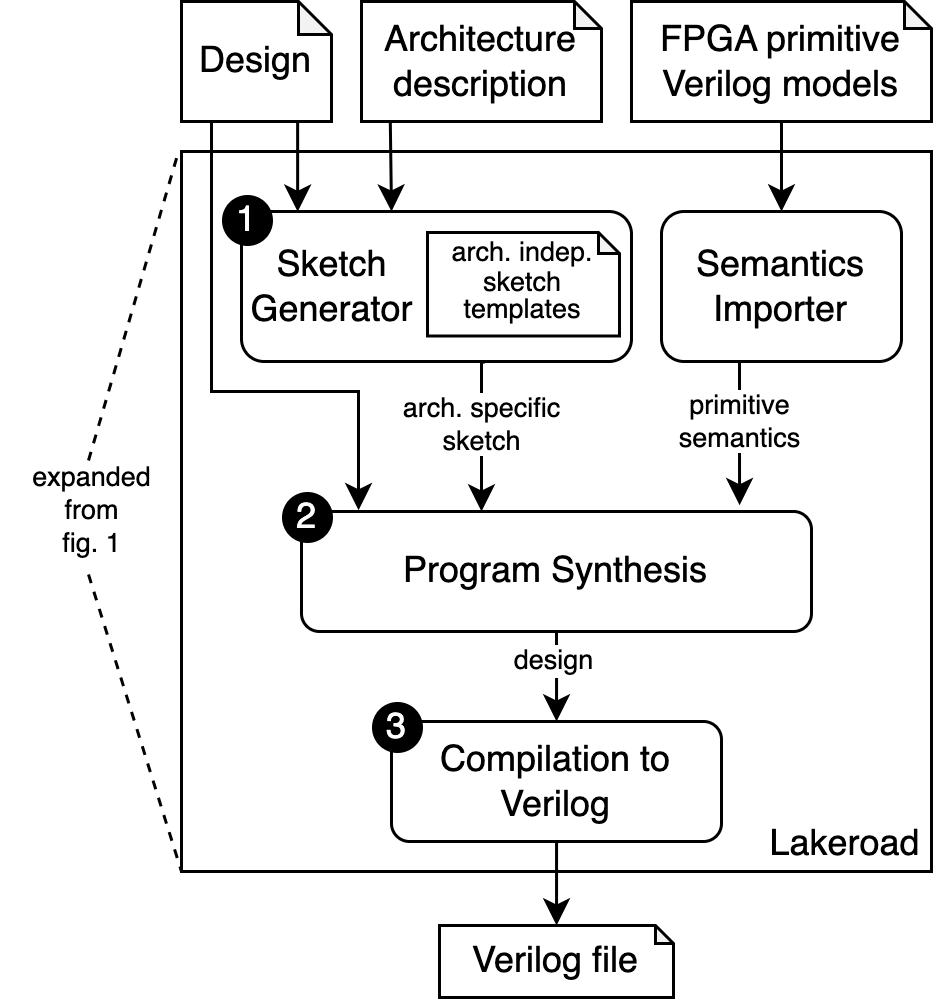

The diagram above was exported from draw.io. Its source (the exported page's mxGraphModel, read from the mxfile embedded in the PNG):
<mxGraphModel dx="922" dy="596" grid="1" gridSize="10" guides="1" tooltips="1" connect="1" arrows="1" fold="1" page="1" pageScale="1" pageWidth="850" pageHeight="1100" math="0" shadow="0">
  <root>
    <mxCell id="0" />
    <mxCell id="1" parent="0" />
    <mxCell id="KCWSKEA40FxKwpod4Auq-18" value="" style="rounded=0;whiteSpace=wrap;html=1;fillColor=none;strokeWidth=1;" parent="1" vertex="1">
      <mxGeometry x="300" y="250" width="250" height="240" as="geometry" />
    </mxCell>
    <mxCell id="KCWSKEA40FxKwpod4Auq-12" style="edgeStyle=orthogonalEdgeStyle;rounded=0;orthogonalLoop=1;jettySize=auto;html=1;exitX=0.624;exitY=1.003;exitDx=0;exitDy=0;exitPerimeter=0;" parent="1" source="GiFiZ4LwQ4JhI6D5ZCJB-1" target="GiFiZ4LwQ4JhI6D5ZCJB-7" edge="1">
      <mxGeometry relative="1" as="geometry">
        <mxPoint x="385" y="390" as="targetPoint" />
        <Array as="points">
          <mxPoint x="400" y="320" />
        </Array>
      </mxGeometry>
    </mxCell>
    <mxCell id="-ERfilZFr-iZEPzTVCtr-1" value="arch. specific &lt;br style=&quot;font-size: 9px;&quot;&gt;sketch" style="edgeLabel;html=1;align=center;verticalAlign=middle;resizable=0;points=[];fontSize=9;" parent="KCWSKEA40FxKwpod4Auq-12" vertex="1" connectable="0">
      <mxGeometry x="-0.2508" y="-2" relative="1" as="geometry">
        <mxPoint x="2" y="3" as="offset" />
      </mxGeometry>
    </mxCell>
    <mxCell id="GiFiZ4LwQ4JhI6D5ZCJB-1" value="" style="rounded=1;whiteSpace=wrap;html=1;" parent="1" vertex="1">
      <mxGeometry x="320" y="270" width="130" height="50" as="geometry" />
    </mxCell>
    <mxCell id="-ERfilZFr-iZEPzTVCtr-18" style="edgeStyle=orthogonalEdgeStyle;rounded=0;orthogonalLoop=1;jettySize=auto;html=1;exitX=0.12;exitY=1;exitDx=0;exitDy=0;exitPerimeter=0;" parent="1" source="GiFiZ4LwQ4JhI6D5ZCJB-2" edge="1">
      <mxGeometry relative="1" as="geometry">
        <mxPoint x="370" y="270" as="targetPoint" />
      </mxGeometry>
    </mxCell>
    <mxCell id="GiFiZ4LwQ4JhI6D5ZCJB-2" value="Architecture description" style="shape=note;whiteSpace=wrap;html=1;backgroundOutline=1;darkOpacity=0.05;size=9;points=[[0,0,0,0,0],[0,0,0,35.5,0],[0,0,0,71,0],[0,0,0,75.5,4.5],[0,0,0,80,9],[0,0,0,80,24.5],[0,0.5,0,0,0],[0,1,0,0,0],[0.12,1,0,0,0],[0.5,0,0,0,0],[0.5,1,0,0,0],[1,1,0,0,0]];" parent="1" vertex="1">
      <mxGeometry x="360" y="200" width="80" height="40" as="geometry" />
    </mxCell>
    <mxCell id="GiFiZ4LwQ4JhI6D5ZCJB-15" style="edgeStyle=orthogonalEdgeStyle;rounded=0;orthogonalLoop=1;jettySize=auto;html=1;exitX=0.5;exitY=1;exitDx=0;exitDy=0;" parent="1" source="GiFiZ4LwQ4JhI6D5ZCJB-7" target="GiFiZ4LwQ4JhI6D5ZCJB-16" edge="1">
      <mxGeometry relative="1" as="geometry">
        <mxPoint x="385" y="500" as="targetPoint" />
      </mxGeometry>
    </mxCell>
    <mxCell id="-ERfilZFr-iZEPzTVCtr-2" value="design" style="edgeLabel;html=1;align=center;verticalAlign=middle;resizable=0;points=[];fontSize=9;" parent="GiFiZ4LwQ4JhI6D5ZCJB-15" vertex="1" connectable="0">
      <mxGeometry x="-0.2349" y="-1" relative="1" as="geometry">
        <mxPoint y="-9" as="offset" />
      </mxGeometry>
    </mxCell>
    <mxCell id="GiFiZ4LwQ4JhI6D5ZCJB-7" value="Program Synthesis" style="rounded=1;whiteSpace=wrap;html=1;" parent="1" vertex="1">
      <mxGeometry x="340" y="370" width="170" height="40" as="geometry" />
    </mxCell>
    <mxCell id="KCWSKEA40FxKwpod4Auq-17" value="" style="edgeStyle=orthogonalEdgeStyle;rounded=0;orthogonalLoop=1;jettySize=auto;html=1;" parent="1" source="GiFiZ4LwQ4JhI6D5ZCJB-16" target="KCWSKEA40FxKwpod4Auq-15" edge="1">
      <mxGeometry relative="1" as="geometry" />
    </mxCell>
    <mxCell id="GiFiZ4LwQ4JhI6D5ZCJB-16" value="Compilation to Verilog" style="rounded=1;whiteSpace=wrap;html=1;" parent="1" vertex="1">
      <mxGeometry x="370" y="440" width="110" height="40" as="geometry" />
    </mxCell>
    <mxCell id="KCWSKEA40FxKwpod4Auq-22" style="edgeStyle=orthogonalEdgeStyle;rounded=0;orthogonalLoop=1;jettySize=auto;html=1;exitX=0.5;exitY=1;exitDx=0;exitDy=0;exitPerimeter=0;entryX=0.11;entryY=-0.011;entryDx=0;entryDy=0;entryPerimeter=0;" parent="1" source="KCWSKEA40FxKwpod4Auq-1" target="GiFiZ4LwQ4JhI6D5ZCJB-7" edge="1">
      <mxGeometry relative="1" as="geometry">
        <Array as="points">
          <mxPoint x="310" y="240" />
          <mxPoint x="310" y="330" />
          <mxPoint x="359" y="330" />
          <mxPoint x="359" y="370" />
        </Array>
        <mxPoint x="250" y="360" as="targetPoint" />
      </mxGeometry>
    </mxCell>
    <mxCell id="-ERfilZFr-iZEPzTVCtr-16" style="edgeStyle=orthogonalEdgeStyle;rounded=0;orthogonalLoop=1;jettySize=auto;html=1;exitX=0.82;exitY=1;exitDx=0;exitDy=0;exitPerimeter=0;entryX=0.144;entryY=0.002;entryDx=0;entryDy=0;entryPerimeter=0;" parent="1" source="KCWSKEA40FxKwpod4Auq-1" target="GiFiZ4LwQ4JhI6D5ZCJB-1" edge="1">
      <mxGeometry relative="1" as="geometry" />
    </mxCell>
    <mxCell id="KCWSKEA40FxKwpod4Auq-1" value="Design" style="shape=note;whiteSpace=wrap;html=1;backgroundOutline=1;darkOpacity=0.05;size=11;points=[[0,0,0,0,0],[0,0,0,24.5,0],[0,0,0,49,0],[0,0,0,54.5,5.5],[0,0,0,60,11],[0,0,0,60,25.5],[0,0.5,0,0,0],[0,1,0,0,0],[0.17,1,0,0,0],[0.33,1,0,0,0],[0.5,0,0,0,0],[0.5,1,0,0,0],[0.67,1,0,0,0],[0.82,1,0,0,0],[1,0.5,0,0,0],[1,1,0,0,0]];" parent="1" vertex="1">
      <mxGeometry x="300" y="200" width="50" height="40" as="geometry" />
    </mxCell>
    <mxCell id="KCWSKEA40FxKwpod4Auq-8" style="edgeStyle=orthogonalEdgeStyle;rounded=0;orthogonalLoop=1;jettySize=auto;html=1;exitX=0.5;exitY=1;exitDx=0;exitDy=0;exitPerimeter=0;" parent="1" edge="1">
      <mxGeometry relative="1" as="geometry">
        <mxPoint x="460" y="310" as="sourcePoint" />
        <mxPoint x="460" y="310" as="targetPoint" />
      </mxGeometry>
    </mxCell>
    <mxCell id="KCWSKEA40FxKwpod4Auq-15" value="Verilog file" style="shape=note;whiteSpace=wrap;html=1;backgroundOutline=1;darkOpacity=0.05;size=6;" parent="1" vertex="1">
      <mxGeometry x="386" y="508" width="78" height="24" as="geometry" />
    </mxCell>
    <mxCell id="KCWSKEA40FxKwpod4Auq-20" value="Lakeroad" style="text;html=1;align=center;verticalAlign=middle;resizable=0;points=[];autosize=1;strokeColor=none;fillColor=none;" parent="1" vertex="1">
      <mxGeometry x="486" y="466" width="70" height="30" as="geometry" />
    </mxCell>
    <mxCell id="-ERfilZFr-iZEPzTVCtr-22" value="" style="edgeStyle=orthogonalEdgeStyle;rounded=0;orthogonalLoop=1;jettySize=auto;html=1;entryX=0.859;entryY=-0.053;entryDx=0;entryDy=0;entryPerimeter=0;" parent="1" source="KCWSKEA40FxKwpod4Auq-23" target="GiFiZ4LwQ4JhI6D5ZCJB-7" edge="1">
      <mxGeometry relative="1" as="geometry">
        <mxPoint x="501" y="370" as="targetPoint" />
        <Array as="points">
          <mxPoint x="486" y="340" />
          <mxPoint x="486" y="340" />
        </Array>
      </mxGeometry>
    </mxCell>
    <mxCell id="KCWSKEA40FxKwpod4Auq-23" value="Semantics Importer" style="rounded=1;whiteSpace=wrap;html=1;" parent="1" vertex="1">
      <mxGeometry x="460" y="270" width="80" height="50" as="geometry" />
    </mxCell>
    <mxCell id="KCWSKEA40FxKwpod4Auq-35" style="edgeStyle=orthogonalEdgeStyle;rounded=0;orthogonalLoop=1;jettySize=auto;html=1;" parent="1" source="KCWSKEA40FxKwpod4Auq-30" target="KCWSKEA40FxKwpod4Auq-23" edge="1">
      <mxGeometry relative="1" as="geometry">
        <Array as="points">
          <mxPoint x="500" y="250" />
          <mxPoint x="500" y="250" />
        </Array>
      </mxGeometry>
    </mxCell>
    <mxCell id="KCWSKEA40FxKwpod4Auq-30" value="FPGA primitive Verilog models" style="shape=note;whiteSpace=wrap;html=1;backgroundOutline=1;darkOpacity=0.05;size=9;" parent="1" vertex="1">
      <mxGeometry x="450" y="200" width="100" height="40" as="geometry" />
    </mxCell>
    <mxCell id="-ERfilZFr-iZEPzTVCtr-11" value="&lt;p style=&quot;line-height: 110%; font-size: 9px;&quot;&gt;&lt;font style=&quot;font-size: 9px;&quot;&gt;arch. indep. sketch templates&lt;/font&gt;&lt;/p&gt;" style="shape=note;whiteSpace=wrap;html=1;backgroundOutline=1;darkOpacity=0.05;size=7;" parent="1" vertex="1">
      <mxGeometry x="382" y="277" width="64" height="34.5" as="geometry" />
    </mxCell>
    <mxCell id="-ERfilZFr-iZEPzTVCtr-14" value="Sketch&lt;br&gt;Generator" style="text;html=1;align=center;verticalAlign=middle;resizable=0;points=[];autosize=1;strokeColor=none;fillColor=none;" parent="1" vertex="1">
      <mxGeometry x="310" y="275" width="80" height="40" as="geometry" />
    </mxCell>
    <mxCell id="-ERfilZFr-iZEPzTVCtr-23" value="primitive&lt;br&gt;semantics" style="edgeLabel;html=1;align=center;verticalAlign=middle;resizable=0;points=[];fontSize=9;" parent="1" vertex="1" connectable="0">
      <mxGeometry x="486" y="339.9953403739102" as="geometry" />
    </mxCell>
    <mxCell id="-ERfilZFr-iZEPzTVCtr-25" value="1" style="ellipse;whiteSpace=wrap;html=1;fillColor=#000000;fontColor=#FFFFFF;" parent="1" vertex="1">
      <mxGeometry x="314" y="265" width="16" height="16" as="geometry" />
    </mxCell>
    <mxCell id="-ERfilZFr-iZEPzTVCtr-27" value="2" style="ellipse;whiteSpace=wrap;html=1;fillColor=#000000;fontColor=#FFFFFF;" parent="1" vertex="1">
      <mxGeometry x="334" y="364" width="16" height="16" as="geometry" />
    </mxCell>
    <mxCell id="-ERfilZFr-iZEPzTVCtr-28" value="3" style="ellipse;whiteSpace=wrap;html=1;fillColor=#000000;fontColor=#FFFFFF;" parent="1" vertex="1">
      <mxGeometry x="364" y="434" width="16" height="16" as="geometry" />
    </mxCell>
    <mxCell id="-ERfilZFr-iZEPzTVCtr-29" value="" style="endArrow=none;dashed=1;html=1;strokeWidth=1;rounded=0;" parent="1" edge="1">
      <mxGeometry width="50" height="50" relative="1" as="geometry">
        <mxPoint x="269" y="353" as="sourcePoint" />
        <mxPoint x="299" y="250" as="targetPoint" />
      </mxGeometry>
    </mxCell>
    <mxCell id="-ERfilZFr-iZEPzTVCtr-31" value="" style="endArrow=none;dashed=1;html=1;strokeWidth=1;rounded=0;entryX=0;entryY=1;entryDx=0;entryDy=0;" parent="1" target="KCWSKEA40FxKwpod4Auq-18" edge="1">
      <mxGeometry width="50" height="50" relative="1" as="geometry">
        <mxPoint x="269" y="391" as="sourcePoint" />
        <mxPoint x="300" y="380" as="targetPoint" />
      </mxGeometry>
    </mxCell>
    <mxCell id="-ERfilZFr-iZEPzTVCtr-32" value="expanded&lt;br style=&quot;font-size: 9px;&quot;&gt;from&lt;br style=&quot;font-size: 9px;&quot;&gt;fig. 1" style="text;html=1;align=center;verticalAlign=middle;resizable=0;points=[];autosize=1;strokeColor=none;fillColor=none;fontSize=9;" parent="1" vertex="1">
      <mxGeometry x="240" y="345" width="60" height="50" as="geometry" />
    </mxCell>
  </root>
</mxGraphModel>